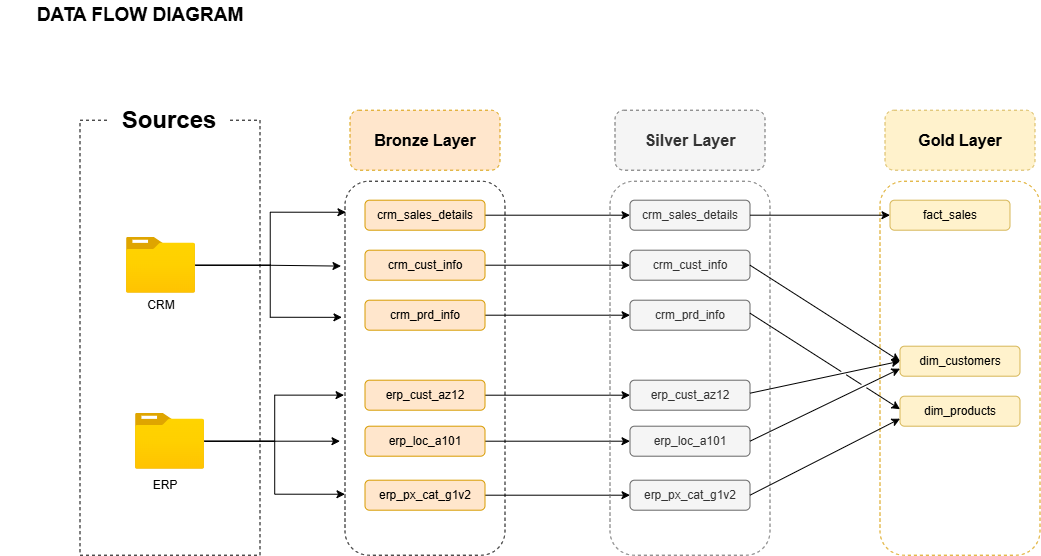

The diagram above was exported from draw.io. Its source (the exported page's mxGraphModel, read from the mxfile embedded in the PNG):
<mxGraphModel dx="1052" dy="632" grid="1" gridSize="10" guides="1" tooltips="1" connect="1" arrows="1" fold="1" page="1" pageScale="1" pageWidth="850" pageHeight="1100" math="0" shadow="0">
  <root>
    <mxCell id="0" />
    <mxCell id="1" parent="0" />
    <mxCell id="gUOH0YhD0io9WI_jWxWe-1" parent="1" style="text;html=1;whiteSpace=wrap;strokeColor=none;fillColor=none;align=center;verticalAlign=middle;rounded=0;fontStyle=1;fontSize=19;" value="DATA FLOW DIAGRAM" vertex="1">
      <mxGeometry height="30" width="280" x="10" y="80" as="geometry" />
    </mxCell>
    <mxCell id="gUOH0YhD0io9WI_jWxWe-2" parent="1" style="rounded=0;whiteSpace=wrap;html=1;fillColor=none;dashed=1;" value="" vertex="1">
      <mxGeometry height="435" width="180" x="90" y="200" as="geometry" />
    </mxCell>
    <mxCell id="gUOH0YhD0io9WI_jWxWe-6" parent="1" style="rounded=1;whiteSpace=wrap;html=1;fillColor=default;strokeColor=none;" value="&lt;font style=&quot;font-size: 24px;&quot;&gt;&lt;b&gt;Sources&lt;/b&gt;&lt;/font&gt;" vertex="1">
      <mxGeometry height="60" width="120" x="120" y="170" as="geometry" />
    </mxCell>
    <mxCell id="gUOH0YhD0io9WI_jWxWe-7" parent="1" style="image;aspect=fixed;html=1;points=[];align=center;fontSize=12;image=img/lib/azure2/general/Folder_Blank.svg;" value="" vertex="1">
      <mxGeometry height="56.00000000000001" width="69" x="136.5" y="317" as="geometry" />
    </mxCell>
    <mxCell id="gUOH0YhD0io9WI_jWxWe-8" parent="1" style="text;html=1;whiteSpace=wrap;strokeColor=none;fillColor=none;align=center;verticalAlign=middle;rounded=0;" value="CRM" vertex="1">
      <mxGeometry height="30" width="60" x="141" y="370" as="geometry" />
    </mxCell>
    <mxCell id="gUOH0YhD0io9WI_jWxWe-25" edge="1" parent="1" source="gUOH0YhD0io9WI_jWxWe-9" style="edgeStyle=orthogonalEdgeStyle;rounded=0;orthogonalLoop=1;jettySize=auto;html=1;">
      <mxGeometry relative="1" as="geometry">
        <mxPoint x="350" y="521" as="targetPoint" />
      </mxGeometry>
    </mxCell>
    <mxCell id="gUOH0YhD0io9WI_jWxWe-9" parent="1" style="image;aspect=fixed;html=1;points=[];align=center;fontSize=12;image=img/lib/azure2/general/Folder_Blank.svg;" value="" vertex="1">
      <mxGeometry height="56.00000000000001" width="69" x="145.5" y="493" as="geometry" />
    </mxCell>
    <mxCell id="gUOH0YhD0io9WI_jWxWe-10" parent="1" style="text;html=1;whiteSpace=wrap;strokeColor=none;fillColor=none;align=center;verticalAlign=middle;rounded=0;" value="ERP" vertex="1">
      <mxGeometry height="30" width="60" x="145.5" y="550" as="geometry" />
    </mxCell>
    <mxCell id="gUOH0YhD0io9WI_jWxWe-11" parent="1" style="rounded=1;whiteSpace=wrap;html=1;fillColor=none;dashed=1;" value="" vertex="1">
      <mxGeometry height="374" width="160" x="355" y="261" as="geometry" />
    </mxCell>
    <mxCell id="gUOH0YhD0io9WI_jWxWe-12" parent="1" style="rounded=1;whiteSpace=wrap;html=1;fillColor=#ffe6cc;dashed=1;strokeColor=#d79b00;" value="&lt;font style=&quot;font-size: 16px;&quot;&gt;&lt;b&gt;Bronze Layer&lt;/b&gt;&lt;/font&gt;" vertex="1">
      <mxGeometry height="60" width="150" x="360" y="190" as="geometry" />
    </mxCell>
    <mxCell id="TQ8AzQZoBP0_8NMd27yy-9" edge="1" parent="1" source="gUOH0YhD0io9WI_jWxWe-13" style="edgeStyle=orthogonalEdgeStyle;rounded=0;orthogonalLoop=1;jettySize=auto;html=1;" target="TQ8AzQZoBP0_8NMd27yy-3">
      <mxGeometry relative="1" as="geometry" />
    </mxCell>
    <mxCell id="gUOH0YhD0io9WI_jWxWe-13" parent="1" style="rounded=1;whiteSpace=wrap;html=1;fillColor=#ffe6cc;strokeColor=#d79b00;" value="crm_sales_details" vertex="1">
      <mxGeometry height="30" width="120" x="375" y="280" as="geometry" />
    </mxCell>
    <mxCell id="TQ8AzQZoBP0_8NMd27yy-10" edge="1" parent="1" source="gUOH0YhD0io9WI_jWxWe-14" style="edgeStyle=orthogonalEdgeStyle;rounded=0;orthogonalLoop=1;jettySize=auto;html=1;entryX=0;entryY=0.5;entryDx=0;entryDy=0;" target="TQ8AzQZoBP0_8NMd27yy-4">
      <mxGeometry relative="1" as="geometry" />
    </mxCell>
    <mxCell id="gUOH0YhD0io9WI_jWxWe-14" parent="1" style="rounded=1;whiteSpace=wrap;html=1;fillColor=#ffe6cc;strokeColor=#d79b00;" value="crm_cust_info" vertex="1">
      <mxGeometry height="30" width="120" x="375" y="330" as="geometry" />
    </mxCell>
    <mxCell id="TQ8AzQZoBP0_8NMd27yy-11" edge="1" parent="1" source="gUOH0YhD0io9WI_jWxWe-15" style="edgeStyle=orthogonalEdgeStyle;rounded=0;orthogonalLoop=1;jettySize=auto;html=1;entryX=0;entryY=0.5;entryDx=0;entryDy=0;" target="TQ8AzQZoBP0_8NMd27yy-5">
      <mxGeometry relative="1" as="geometry" />
    </mxCell>
    <mxCell id="gUOH0YhD0io9WI_jWxWe-15" parent="1" style="rounded=1;whiteSpace=wrap;html=1;fillColor=#ffe6cc;strokeColor=#d79b00;" value="crm_prd_info" vertex="1">
      <mxGeometry height="30" width="120" x="375" y="380" as="geometry" />
    </mxCell>
    <mxCell id="TQ8AzQZoBP0_8NMd27yy-12" edge="1" parent="1" source="gUOH0YhD0io9WI_jWxWe-16" style="edgeStyle=orthogonalEdgeStyle;rounded=0;orthogonalLoop=1;jettySize=auto;html=1;" target="TQ8AzQZoBP0_8NMd27yy-6">
      <mxGeometry relative="1" as="geometry" />
    </mxCell>
    <mxCell id="gUOH0YhD0io9WI_jWxWe-16" parent="1" style="rounded=1;whiteSpace=wrap;html=1;fillColor=#ffe6cc;strokeColor=#d79b00;" value="erp_cust_az12" vertex="1">
      <mxGeometry height="30" width="120" x="375" y="460" as="geometry" />
    </mxCell>
    <mxCell id="TQ8AzQZoBP0_8NMd27yy-13" edge="1" parent="1" source="gUOH0YhD0io9WI_jWxWe-17" style="edgeStyle=orthogonalEdgeStyle;rounded=0;orthogonalLoop=1;jettySize=auto;html=1;" target="TQ8AzQZoBP0_8NMd27yy-7">
      <mxGeometry relative="1" as="geometry" />
    </mxCell>
    <mxCell id="gUOH0YhD0io9WI_jWxWe-17" parent="1" style="rounded=1;whiteSpace=wrap;html=1;fillColor=#ffe6cc;strokeColor=#d79b00;" value="erp_loc_a101" vertex="1">
      <mxGeometry height="30" width="120" x="375" y="506" as="geometry" />
    </mxCell>
    <mxCell id="TQ8AzQZoBP0_8NMd27yy-14" edge="1" parent="1" source="gUOH0YhD0io9WI_jWxWe-18" style="edgeStyle=orthogonalEdgeStyle;rounded=0;orthogonalLoop=1;jettySize=auto;html=1;" target="TQ8AzQZoBP0_8NMd27yy-8">
      <mxGeometry relative="1" as="geometry" />
    </mxCell>
    <mxCell id="gUOH0YhD0io9WI_jWxWe-18" parent="1" style="rounded=1;whiteSpace=wrap;html=1;fillColor=#ffe6cc;strokeColor=#d79b00;" value="erp_px_cat_g1v2" vertex="1">
      <mxGeometry height="30" width="120" x="375" y="560" as="geometry" />
    </mxCell>
    <mxCell id="gUOH0YhD0io9WI_jWxWe-19" edge="1" parent="1" source="gUOH0YhD0io9WI_jWxWe-7" style="edgeStyle=orthogonalEdgeStyle;rounded=0;orthogonalLoop=1;jettySize=auto;html=1;entryX=-0.025;entryY=0.227;entryDx=0;entryDy=0;entryPerimeter=0;" target="gUOH0YhD0io9WI_jWxWe-11">
      <mxGeometry relative="1" as="geometry" />
    </mxCell>
    <mxCell id="gUOH0YhD0io9WI_jWxWe-22" edge="1" parent="1" source="gUOH0YhD0io9WI_jWxWe-7" style="edgeStyle=orthogonalEdgeStyle;rounded=0;orthogonalLoop=1;jettySize=auto;html=1;entryX=-0.019;entryY=0.364;entryDx=0;entryDy=0;entryPerimeter=0;" target="gUOH0YhD0io9WI_jWxWe-11">
      <mxGeometry relative="1" as="geometry" />
    </mxCell>
    <mxCell id="gUOH0YhD0io9WI_jWxWe-24" edge="1" parent="1" source="gUOH0YhD0io9WI_jWxWe-7" style="edgeStyle=orthogonalEdgeStyle;rounded=0;orthogonalLoop=1;jettySize=auto;html=1;entryX=0.006;entryY=0.083;entryDx=0;entryDy=0;entryPerimeter=0;" target="gUOH0YhD0io9WI_jWxWe-11">
      <mxGeometry relative="1" as="geometry" />
    </mxCell>
    <mxCell id="gUOH0YhD0io9WI_jWxWe-26" edge="1" parent="1" source="gUOH0YhD0io9WI_jWxWe-9" style="edgeStyle=orthogonalEdgeStyle;rounded=0;orthogonalLoop=1;jettySize=auto;html=1;entryX=-0.006;entryY=0.572;entryDx=0;entryDy=0;entryPerimeter=0;" target="gUOH0YhD0io9WI_jWxWe-11">
      <mxGeometry relative="1" as="geometry" />
    </mxCell>
    <mxCell id="gUOH0YhD0io9WI_jWxWe-27" edge="1" parent="1" source="gUOH0YhD0io9WI_jWxWe-9" style="edgeStyle=orthogonalEdgeStyle;rounded=0;orthogonalLoop=1;jettySize=auto;html=1;entryX=0;entryY=0.837;entryDx=0;entryDy=0;entryPerimeter=0;" target="gUOH0YhD0io9WI_jWxWe-11">
      <mxGeometry relative="1" as="geometry" />
    </mxCell>
    <mxCell id="TQ8AzQZoBP0_8NMd27yy-1" parent="1" style="rounded=1;whiteSpace=wrap;html=1;fillColor=none;dashed=1;fontColor=#333333;strokeColor=#666666;" value="" vertex="1">
      <mxGeometry height="374" width="160" x="620" y="261" as="geometry" />
    </mxCell>
    <mxCell id="TQ8AzQZoBP0_8NMd27yy-2" parent="1" style="rounded=1;whiteSpace=wrap;html=1;fillColor=#f5f5f5;dashed=1;strokeColor=#666666;fontColor=#333333;" value="&lt;font style=&quot;font-size: 16px;&quot;&gt;&lt;b&gt;Silver Layer&lt;/b&gt;&lt;/font&gt;" vertex="1">
      <mxGeometry height="60" width="150" x="625" y="190" as="geometry" />
    </mxCell>
    <mxCell id="TQ8AzQZoBP0_8NMd27yy-3" parent="1" style="rounded=1;whiteSpace=wrap;html=1;fillColor=#f5f5f5;strokeColor=#666666;fontColor=#333333;" value="crm_sales_details" vertex="1">
      <mxGeometry height="30" width="120" x="640" y="280" as="geometry" />
    </mxCell>
    <mxCell id="TQ8AzQZoBP0_8NMd27yy-4" parent="1" style="rounded=1;whiteSpace=wrap;html=1;fillColor=#f5f5f5;strokeColor=#666666;fontColor=#333333;" value="crm_cust_info" vertex="1">
      <mxGeometry height="30" width="120" x="640" y="330" as="geometry" />
    </mxCell>
    <mxCell id="TQ8AzQZoBP0_8NMd27yy-5" parent="1" style="rounded=1;whiteSpace=wrap;html=1;fillColor=#f5f5f5;strokeColor=#666666;fontColor=#333333;" value="crm_prd_info" vertex="1">
      <mxGeometry height="30" width="120" x="640" y="380" as="geometry" />
    </mxCell>
    <mxCell id="TQ8AzQZoBP0_8NMd27yy-6" parent="1" style="rounded=1;whiteSpace=wrap;html=1;fillColor=#f5f5f5;strokeColor=#666666;fontColor=#333333;" value="erp_cust_az12" vertex="1">
      <mxGeometry height="30" width="120" x="640" y="460" as="geometry" />
    </mxCell>
    <mxCell id="TQ8AzQZoBP0_8NMd27yy-7" parent="1" style="rounded=1;whiteSpace=wrap;html=1;fillColor=#f5f5f5;strokeColor=#666666;fontColor=#333333;" value="erp_loc_a101" vertex="1">
      <mxGeometry height="30" width="120" x="640" y="506" as="geometry" />
    </mxCell>
    <mxCell id="TQ8AzQZoBP0_8NMd27yy-8" parent="1" style="rounded=1;whiteSpace=wrap;html=1;fillColor=#f5f5f5;strokeColor=#666666;fontColor=#333333;" value="erp_px_cat_g1v2" vertex="1">
      <mxGeometry height="30" width="120" x="640" y="560" as="geometry" />
    </mxCell>
    <mxCell id="I5gENv-klICHywYhp_s0-1" parent="1" style="rounded=1;whiteSpace=wrap;html=1;fillColor=none;dashed=1;strokeColor=#d79b00;" value="" vertex="1">
      <mxGeometry height="374" width="160" x="890" y="261" as="geometry" />
    </mxCell>
    <mxCell id="I5gENv-klICHywYhp_s0-2" parent="1" style="rounded=1;whiteSpace=wrap;html=1;fillColor=#fff2cc;dashed=1;strokeColor=#d6b656;" value="&lt;font style=&quot;font-size: 16px;&quot;&gt;&lt;b&gt;Gold Layer&lt;/b&gt;&lt;/font&gt;" vertex="1">
      <mxGeometry height="60" width="150" x="895" y="190" as="geometry" />
    </mxCell>
    <mxCell id="I5gENv-klICHywYhp_s0-3" parent="1" style="rounded=1;whiteSpace=wrap;html=1;fillColor=#fff2cc;strokeColor=#d6b656;" value="fact_sales" vertex="1">
      <mxGeometry height="30" width="120" x="900" y="280" as="geometry" />
    </mxCell>
    <mxCell id="I5gENv-klICHywYhp_s0-4" parent="1" style="rounded=1;whiteSpace=wrap;html=1;fillColor=#fff2cc;strokeColor=#d6b656;" value="dim_customers" vertex="1">
      <mxGeometry height="30" width="120" x="910" y="426" as="geometry" />
    </mxCell>
    <mxCell id="I5gENv-klICHywYhp_s0-5" parent="1" style="rounded=1;whiteSpace=wrap;html=1;fillColor=#fff2cc;strokeColor=#d6b656;" value="dim_products" vertex="1">
      <mxGeometry height="30" width="120" x="910" y="476" as="geometry" />
    </mxCell>
    <mxCell id="I5gENv-klICHywYhp_s0-10" edge="1" parent="1" source="TQ8AzQZoBP0_8NMd27yy-3" style="endArrow=classic;html=1;rounded=0;entryX=0;entryY=0.5;entryDx=0;entryDy=0;" target="I5gENv-klICHywYhp_s0-3" value="">
      <mxGeometry height="50" relative="1" width="50" as="geometry">
        <mxPoint x="840" y="340" as="sourcePoint" />
        <mxPoint x="890" y="290" as="targetPoint" />
      </mxGeometry>
    </mxCell>
    <mxCell id="I5gENv-klICHywYhp_s0-11" edge="1" parent="1" source="TQ8AzQZoBP0_8NMd27yy-4" style="endArrow=classic;html=1;rounded=0;entryX=0;entryY=0.5;entryDx=0;entryDy=0;exitX=1;exitY=0.5;exitDx=0;exitDy=0;jumpStyle=gap;" target="I5gENv-klICHywYhp_s0-4" value="">
      <mxGeometry height="50" relative="1" width="50" as="geometry">
        <mxPoint x="750" y="394.47" as="sourcePoint" />
        <mxPoint x="890" y="394.47" as="targetPoint" />
      </mxGeometry>
    </mxCell>
    <mxCell id="I5gENv-klICHywYhp_s0-12" edge="1" parent="1" style="endArrow=classic;html=1;rounded=0;entryX=0;entryY=0.5;entryDx=0;entryDy=0;exitX=1;exitY=0.5;exitDx=0;exitDy=0;jumpStyle=gap;" target="I5gENv-klICHywYhp_s0-4" value="">
      <mxGeometry height="50" relative="1" width="50" as="geometry">
        <mxPoint x="760" y="473" as="sourcePoint" />
        <mxPoint x="910" y="569" as="targetPoint" />
      </mxGeometry>
    </mxCell>
    <mxCell id="I5gENv-klICHywYhp_s0-13" edge="1" parent="1" source="TQ8AzQZoBP0_8NMd27yy-7" style="endArrow=classic;html=1;rounded=0;exitX=1;exitY=0.5;exitDx=0;exitDy=0;entryX=0;entryY=0.75;entryDx=0;entryDy=0;jumpStyle=gap;" target="I5gENv-klICHywYhp_s0-4" value="">
      <mxGeometry height="50" relative="1" width="50" as="geometry">
        <mxPoint x="770" y="483" as="sourcePoint" />
        <mxPoint x="920" y="451" as="targetPoint" />
      </mxGeometry>
    </mxCell>
    <mxCell id="I5gENv-klICHywYhp_s0-14" edge="1" parent="1" source="TQ8AzQZoBP0_8NMd27yy-8" style="endArrow=classic;html=1;rounded=0;exitX=1;exitY=0.5;exitDx=0;exitDy=0;entryX=0;entryY=0.75;entryDx=0;entryDy=0;jumpStyle=gap;" target="I5gENv-klICHywYhp_s0-5" value="">
      <mxGeometry height="50" relative="1" width="50" as="geometry">
        <mxPoint x="770" y="531" as="sourcePoint" />
        <mxPoint x="920" y="459" as="targetPoint" />
      </mxGeometry>
    </mxCell>
    <mxCell id="I5gENv-klICHywYhp_s0-15" edge="1" parent="1" style="endArrow=classic;html=1;rounded=0;entryX=0;entryY=0.5;entryDx=0;entryDy=0;exitX=1;exitY=0.5;exitDx=0;exitDy=0;jumpStyle=gap;" value="">
      <mxGeometry height="50" relative="1" width="50" as="geometry">
        <mxPoint x="760" y="393" as="sourcePoint" />
        <mxPoint x="910" y="489" as="targetPoint" />
      </mxGeometry>
    </mxCell>
  </root>
</mxGraphModel>